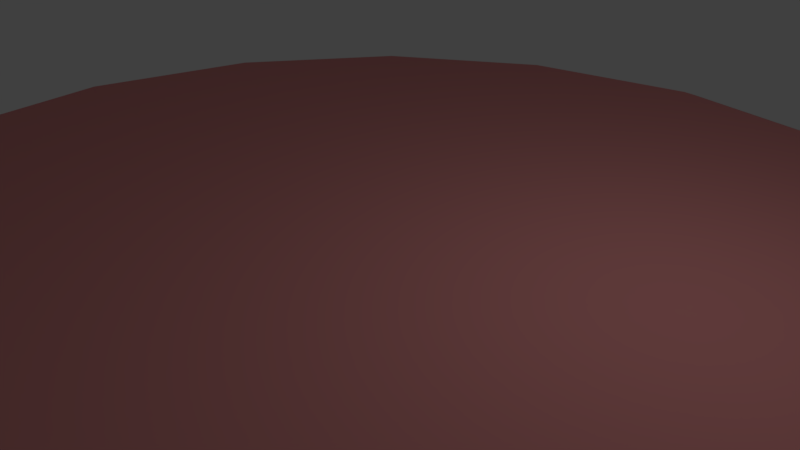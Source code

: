 # Source: burger_uncooked.blend  (saved by Blender 2.79.0; exported with 4.5.12 LTS)
import bpy
from mathutils import Matrix  # noqa: F401  (used for matrix-valued properties, if any)

bpy.ops.wm.read_factory_settings(use_empty=True)
scene = bpy.context.scene
scene.name = 'Scene'

# ---- collections
col_collection_1 = bpy.data.collections.new('Collection 1'); scene.collection.children.link(col_collection_1)

# ---- materials (node trees are filled in below, after node groups)
mat_meat_raw = bpy.data.materials.new('meat_raw')
mat_meat_raw.alpha_threshold = 0.0
mat_meat_raw.use_transparent_shadow = False
mat_meat_raw.diffuse_color = (0.8, 0.3027, 0.2975, 1.0)
mat_meat_raw.roughness = 0.5
mat_meat_raw.specular_intensity = 0.1782

# ---- material node trees

# ---- world
world_world = bpy.data.worlds.new('World'); scene.world = world_world
world_world.color = (0.05088, 0.05088, 0.05088)
world_world.use_sun_shadow = False
world_world.sun_shadow_jitter_overblur = 0.0
world_world.cycles.sampling_method = 'MANUAL'

# ---- cameras
cam_camera = bpy.data.cameras.new('Camera')
cam_camera.clip_end = 100.0
cam_camera.lens = 35.0
cam_camera.sensor_width = 32.0
cam_camera.sensor_height = 18.0
cam_camera.ortho_scale = 7.314
cam_camera.dof.focus_distance = 0.0
cam_camera.dof.aperture_fstop = 128.0

# ---- lights
light_lamp = bpy.data.lights.new('Lamp', 'POINT')
light_lamp.transmission_factor = 0.0
light_lamp.cutoff_distance = 30.0
light_lamp.energy = 100.0
light_lamp.shadow_buffer_clip_start = 1.001
light_lamp.shadow_soft_size = 0.1
light_lamp.shadow_maximum_resolution = 0.006
light_lamp.use_absolute_resolution = True

# ---- meshes
me_cylinder_002 = bpy.data.meshes.new('Cylinder.002')
me_cylinder_002.from_pydata([(1.534e-08, 7.588, -0.5), (1.721e-08, 7.538, 0.5), (2.904, 7.011, -0.5), (2.885, 6.964, 0.5), (5.366, 5.366, -0.5), (5.33, 5.33, 0.5), (7.011, 2.904, -0.5), (6.964, 2.885, 0.5), (7.588, -3.271e-07, -0.5), (7.538, -3.243e-07, 0.5), (7.011, -2.904, -0.5), (6.964, -2.885, 0.5), (5.366, -5.366, -0.5), (5.33, -5.33, 0.5), (2.904, -7.011, -0.5), (2.885, -6.964, 0.5), (1.161e-06, -7.588, -0.5), (1.155e-06, -7.538, 0.5), (-2.904, -7.011, -0.5), (-2.885, -6.964, 0.5), (-5.366, -5.366, -0.5), (-5.33, -5.33, 0.5), (-7.011, -2.904, -0.5), (-6.964, -2.885, 0.5), (-7.588, 9.509e-08, -0.5), (-7.538, 9.505e-08, 0.5), (-7.011, 2.904, -0.5), (-6.964, 2.885, 0.5), (-5.366, 5.366, -0.5), (-5.33, 5.33, 0.5), (-2.904, 7.011, -0.5), (-2.885, 6.964, 0.5), (0.0, 8.0, 0.328), (3.061, 7.391, 0.328), (5.657, 5.657, 0.328), (7.391, 3.061, 0.328), (8.0, -3.497e-07, 0.328), (7.391, -3.061, 0.328), (5.657, -5.657, 0.328), (3.061, -7.391, 0.328), (1.208e-06, -8.0, 0.328), (-3.061, -7.391, 0.328), (-5.657, -5.657, 0.328), (-7.391, -3.061, 0.328), (-8.0, 9.54e-08, 0.328), (-7.391, 3.061, 0.328), (-5.657, 5.657, 0.328), (-3.061, 7.391, 0.328), (3.061, 7.391, -0.3178), (5.657, 5.657, -0.3178), (7.391, 3.061, -0.3178), (8.0, -3.497e-07, -0.3178), (7.391, -3.061, -0.3178), (5.657, -5.657, -0.3178), (3.061, -7.391, -0.3178), (1.208e-06, -8.0, -0.3178), (-3.061, -7.391, -0.3178), (-5.657, -5.657, -0.3178), (-7.391, -3.061, -0.3178), (-8.0, 9.54e-08, -0.3178), (-7.391, 3.061, -0.3178), (-5.657, 5.657, -0.3178), (-3.061, 7.391, -0.3178), (0.0, 8.0, -0.3178)], [], [(32, 1, 3, 33), (33, 3, 5, 34), (34, 5, 7, 35), (35, 7, 9, 36), (36, 9, 11, 37), (37, 11, 13, 38), (38, 13, 15, 39), (39, 15, 17, 40), (40, 17, 19, 41), (41, 19, 21, 42), (42, 21, 23, 43), (43, 23, 25, 44), (44, 25, 27, 45), (45, 27, 29, 46), (3, 1, 31, 29, 27, 25, 23, 21, 19, 17, 15, 13, 11, 9, 7, 5), (46, 29, 31, 47), (47, 31, 1, 32), (0, 2, 4, 6, 8, 10, 12, 14, 16, 18, 20, 22, 24, 26, 28, 30), (62, 47, 32, 63), (61, 46, 47, 62), (60, 45, 46, 61), (59, 44, 45, 60), (58, 43, 44, 59), (57, 42, 43, 58), (56, 41, 42, 57), (55, 40, 41, 56), (54, 39, 40, 55), (53, 38, 39, 54), (52, 37, 38, 53), (51, 36, 37, 52), (50, 35, 36, 51), (49, 34, 35, 50), (48, 33, 34, 49), (63, 32, 33, 48), (0, 63, 48, 2), (2, 48, 49, 4), (4, 49, 50, 6), (6, 50, 51, 8), (8, 51, 52, 10), (10, 52, 53, 12), (12, 53, 54, 14), (14, 54, 55, 16), (16, 55, 56, 18), (18, 56, 57, 20), (20, 57, 58, 22), (22, 58, 59, 24), (24, 59, 60, 26), (26, 60, 61, 28), (28, 61, 62, 30), (30, 62, 63, 0)])
me_cylinder_002.polygons.foreach_set('use_smooth', [True] * 50)
me_cylinder_002.materials.append(mat_meat_raw)
me_cylinder_002.use_remesh_preserve_volume = False
me_cylinder_002.use_remesh_preserve_attributes = False
me_cylinder_002.use_mirror_vertex_groups = False
me_cylinder_002.update()

# ---- objects
ob_cylinder = bpy.data.objects.new('Cylinder', me_cylinder_002)
ob_lamp = bpy.data.objects.new('Lamp', light_lamp)
ob_camera = bpy.data.objects.new('Camera', cam_camera)

# ---- transforms, parenting, visibility, modifiers, constraints
ob_cylinder.location = (0.0, 0.0, 0.0)
ob_cylinder.lineart.crease_threshold = 0.0
ob_lamp.location = (4.076, 1.005, 5.904)
ob_lamp.rotation_euler = (0.6503, 0.05522, 1.866)
ob_lamp.lock_rotations_4d = False
ob_lamp.empty_display_type = 'ARROWS'
ob_lamp.color = (0.0, 0.0, 0.0, 0.0)
ob_lamp.lineart.crease_threshold = 0.0
ob_camera.location = (7.481, -6.508, 5.344)
ob_camera.rotation_euler = (1.109, 0.0, 0.8149)
ob_camera.lock_rotations_4d = False
ob_camera.empty_display_type = 'ARROWS'
ob_camera.color = (0.0, 0.0, 0.0, 0.0)
ob_camera.display_type = 'WIRE'
ob_camera.lineart.crease_threshold = 0.0

# ---- collection membership
col_collection_1.objects.link(ob_cylinder)
col_collection_1.objects.link(ob_lamp)
col_collection_1.objects.link(ob_camera)

# ---- scene / render settings (as saved in the file)
scene.camera = ob_camera
scene.frame_start = 1; scene.frame_end = 250; scene.frame_set(1)
scene.render.engine = 'BLENDER_EEVEE_NEXT'
scene.render.resolution_percentage = 50
scene.render.dither_intensity = 0.0
scene.cycles.use_denoising = False
scene.cycles.samples = 128
scene.cycles.sampling_pattern = 'TABULATED_SOBOL'
scene.cycles.use_adaptive_sampling = False
scene.cycles.use_light_tree = False
scene.cycles.blur_glossy = 0.0
scene.cycles.sample_clamp_indirect = 0.0
scene.view_settings.view_transform = 'Standard'
scene.unit_settings.scale_length = 0.01
bpy.context.view_layer.update()
